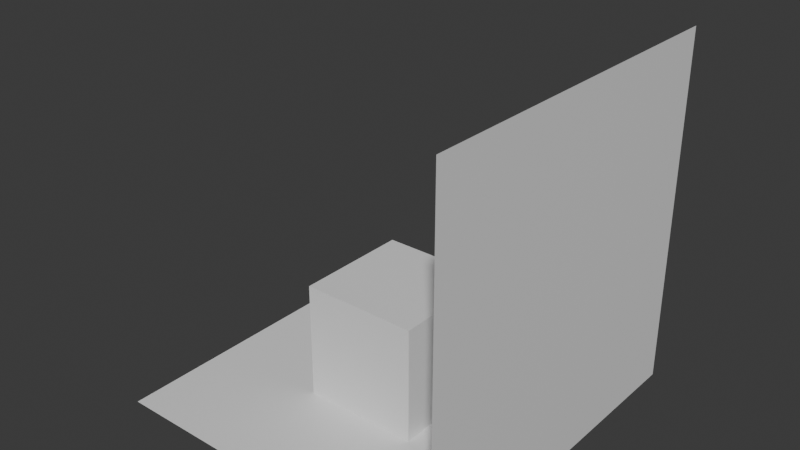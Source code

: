 # Source: testing.blend  (saved by Blender 4.0.36; exported with 4.5.12 LTS)
import bpy
from mathutils import Matrix  # noqa: F401  (used for matrix-valued properties, if any)

bpy.ops.wm.read_factory_settings(use_empty=True)
scene = bpy.context.scene
scene.name = 'Scene'

# ---- collections
col_collection = bpy.data.collections.new('Collection'); scene.collection.children.link(col_collection)
col_loading_zones = bpy.data.collections.new('loading zones'); scene.collection.children.link(col_loading_zones)

# ---- materials (node trees are filled in below, after node groups)
mat_material = bpy.data.materials.new('Material')
mat_material.alpha_threshold = 0.0
mat_material.use_transparent_shadow = False
mat_material.roughness = 0.5
mat_material.line_color = (0.0, 0.0, 0.0, 1.0)

# ---- material node trees
mat_material.use_nodes = True; mat_material.node_tree.nodes.clear()
_N = mat_material.node_tree.nodes; _L = mat_material.node_tree.links
n0 = _N.new('ShaderNodeOutputMaterial'); n0.name = 'Material Output'; n0.location = (300, 300)
n1 = _N.new('ShaderNodeBsdfPrincipled'); n1.name = 'Principled BSDF'; n1.location = (10, 300)
n1.inputs[3].default_value = 1.45
_L.new(n1.outputs[0], n0.inputs[0])
n0.is_active_output = True

# ---- world
world_world = bpy.data.worlds.new('World'); scene.world = world_world
world_world.use_nodes = True; world_world.node_tree.nodes.clear()
_N = world_world.node_tree.nodes; _L = world_world.node_tree.links
n0 = _N.new('ShaderNodeOutputWorld'); n0.name = 'World Output'; n0.location = (300, 300)
n1 = _N.new('ShaderNodeBackground'); n1.name = 'Background'; n1.location = (10, 300)
n1.inputs[0].default_value = (0.05088, 0.05088, 0.05088, 1.0)
_L.new(n1.outputs[0], n0.inputs[0])
n0.is_active_output = True
world_world.color = (0.05088, 0.05088, 0.05088)
world_world.use_sun_shadow = False
world_world.sun_shadow_jitter_overblur = 0.0

# ---- meshes
me_cube = bpy.data.meshes.new('Cube')
me_cube.from_pydata([(8.0, 8.0, 16.0), (8.0, 8.0, 0.0), (8.0, -8.0, 16.0), (8.0, -8.0, 0.0), (-8.0, 8.0, 16.0), (-8.0, 8.0, 0.0), (-8.0, -8.0, 16.0), (-8.0, -8.0, 0.0), (24.0, 24.0, 0.0), (24.0, -24.0, 0.0), (-24.0, 24.0, 0.0), (-24.0, -24.0, 0.0), (24.0, 24.0, 48.0), (24.0, -24.0, 48.0)], [], [(0, 4, 6, 2), (3, 2, 6, 7), (7, 6, 4, 5), (5, 1, 8, 10), (1, 0, 2, 3), (5, 4, 0, 1), (3, 7, 11, 9), (7, 5, 10, 11), (1, 3, 9, 8), (8, 9, 13, 12)])
_uv = me_cube.uv_layers.new(name='UVMap')
_uv.uv.foreach_set('vector', [0.625, 0.5, 0.875, 0.5, 0.875, 0.75, 0.625, 0.75, 0.375, 0.75, 0.625, 0.75, 0.625, 1.0, 0.375, 1.0, 0.375, 0.0, 0.625, 0.0, 0.625, 0.25, 0.375, 0.25, 0.375, 0.25, 0.375, 0.5, 0.375, 0.5, 0.375, 0.25, 0.375, 0.5, 0.625, 0.5, 0.625, 0.75, 0.375, 0.75, 0.375, 0.25, 0.625, 0.25, 0.625, 0.5, 0.375, 0.5, 0.375, 0.75, 0.375, 1.0, 0.375, 1.0, 0.375, 0.75, 0.375, 0.0, 0.375, 0.25, 0.375, 0.25, 0.375, 0.0, 0.375, 0.5, 0.375, 0.75, 0.375, 0.75, 0.375, 0.5, 0.375, 0.5, 0.375, 0.75, 0.375, 0.75, 0.375, 0.5])
me_cube.materials.append(mat_material)
me_cube.use_mirror_vertex_groups = False
me_cube.update()

# ---- objects
ob_simple_geometry = bpy.data.objects.new('simple_geometry', me_cube)
ob_entry = bpy.data.objects.new('entry', None)

# ---- transforms, parenting, visibility, modifiers, constraints
ob_simple_geometry.location = (0.0, 0.0, 0.0)
ob_simple_geometry.lock_rotations_4d = False
ob_simple_geometry.empty_display_type = 'ARROWS'
ob_simple_geometry.lineart.crease_threshold = 0.0
ob_entry.location = (0.0, 0.0, 0.0)
ob_entry.scale = (2.0, 2.0, 2.0)

# ---- collection membership
col_collection.objects.link(ob_simple_geometry)
col_loading_zones.objects.link(ob_entry)

# ---- scene / render settings (as saved in the file)
scene.frame_start = 1; scene.frame_end = 250; scene.frame_set(1)
scene.render.engine = 'BLENDER_EEVEE_NEXT'
scene.cycles.sampling_pattern = 'TABULATED_SOBOL'
bpy.context.view_layer.update()

# ---- added for rendering (the .blend has no active camera and no usable light): camera, sun
cam_auto = bpy.data.cameras.new('AutoCamera')
cam_auto.lens = 50.0
cam_auto.sensor_width = 36.0
cam_auto.clip_end = 1349.97
ob_auto_camera = bpy.data.objects.new('AutoCamera', cam_auto)
scene.collection.objects.link(ob_auto_camera)
ob_auto_camera.location = (76.9217, -92.3061, 85.5374)
ob_auto_camera.rotation_euler = (1.09748, -7.21219e-08, 0.694738)
scene.camera = ob_auto_camera
light_auto_sun = bpy.data.lights.new('AutoSun', 'SUN')
light_auto_sun.energy = 3.0
light_auto_sun.angle = 0.0523599
ob_auto_sun = bpy.data.objects.new('AutoSun', light_auto_sun)
scene.collection.objects.link(ob_auto_sun)
ob_auto_sun.rotation_euler = (0.872665, 0.174533, 0.523599)
bpy.context.view_layer.update()
